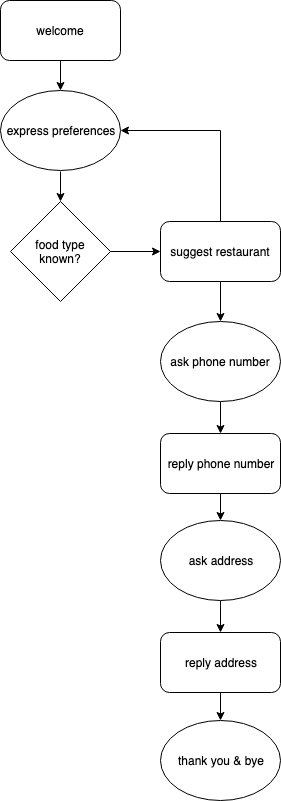

The diagram above was exported from draw.io. Its source (the exported page's mxGraphModel, read from the mxfile embedded in the PNG):
<mxGraphModel dx="786" dy="474" grid="1" gridSize="10" guides="1" tooltips="1" connect="1" arrows="1" fold="1" page="1" pageScale="1" pageWidth="827" pageHeight="1169" math="0" shadow="0">
  <root>
    <mxCell id="0" />
    <mxCell id="1" parent="0" />
    <mxCell id="pHLpsoIMGBPVor1CWs65-62" value="" style="edgeStyle=orthogonalEdgeStyle;rounded=0;orthogonalLoop=1;jettySize=auto;html=1;" edge="1" parent="1" source="pHLpsoIMGBPVor1CWs65-63" target="pHLpsoIMGBPVor1CWs65-67">
      <mxGeometry relative="1" as="geometry" />
    </mxCell>
    <mxCell id="pHLpsoIMGBPVor1CWs65-63" value="welcome" style="rounded=1;whiteSpace=wrap;html=1;" vertex="1" parent="1">
      <mxGeometry width="120" height="60" as="geometry" />
    </mxCell>
    <mxCell id="pHLpsoIMGBPVor1CWs65-87" value="" style="edgeStyle=orthogonalEdgeStyle;rounded=0;orthogonalLoop=1;jettySize=auto;html=1;" edge="1" parent="1" source="pHLpsoIMGBPVor1CWs65-65" target="pHLpsoIMGBPVor1CWs65-68">
      <mxGeometry relative="1" as="geometry" />
    </mxCell>
    <mxCell id="pHLpsoIMGBPVor1CWs65-65" value="food type&lt;br&gt;known?" style="rhombus;whiteSpace=wrap;html=1;" vertex="1" parent="1">
      <mxGeometry x="10" y="201" width="100" height="100" as="geometry" />
    </mxCell>
    <mxCell id="pHLpsoIMGBPVor1CWs65-66" value="" style="edgeStyle=orthogonalEdgeStyle;rounded=0;orthogonalLoop=1;jettySize=auto;html=1;" edge="1" parent="1" target="pHLpsoIMGBPVor1CWs65-65">
      <mxGeometry relative="1" as="geometry">
        <mxPoint x="60" y="171" as="sourcePoint" />
      </mxGeometry>
    </mxCell>
    <mxCell id="pHLpsoIMGBPVor1CWs65-67" value="express preferences" style="ellipse;whiteSpace=wrap;html=1;" vertex="1" parent="1">
      <mxGeometry y="90" width="120" height="80" as="geometry" />
    </mxCell>
    <mxCell id="pHLpsoIMGBPVor1CWs65-93" style="edgeStyle=orthogonalEdgeStyle;rounded=0;orthogonalLoop=1;jettySize=auto;html=1;entryX=1;entryY=0.5;entryDx=0;entryDy=0;" edge="1" parent="1" source="pHLpsoIMGBPVor1CWs65-68" target="pHLpsoIMGBPVor1CWs65-67">
      <mxGeometry relative="1" as="geometry">
        <Array as="points">
          <mxPoint x="220" y="130" />
        </Array>
      </mxGeometry>
    </mxCell>
    <mxCell id="pHLpsoIMGBPVor1CWs65-68" value="&lt;span style=&quot;white-space: normal&quot;&gt;suggest restaurant&lt;/span&gt;" style="rounded=1;whiteSpace=wrap;html=1;" vertex="1" parent="1">
      <mxGeometry x="160" y="221" width="120" height="60" as="geometry" />
    </mxCell>
    <mxCell id="pHLpsoIMGBPVor1CWs65-69" value="" style="edgeStyle=orthogonalEdgeStyle;rounded=0;orthogonalLoop=1;jettySize=auto;html=1;exitX=0.5;exitY=1;exitDx=0;exitDy=0;" edge="1" parent="1" source="pHLpsoIMGBPVor1CWs65-68" target="pHLpsoIMGBPVor1CWs65-72">
      <mxGeometry relative="1" as="geometry">
        <mxPoint x="220" y="289" as="sourcePoint" />
      </mxGeometry>
    </mxCell>
    <mxCell id="pHLpsoIMGBPVor1CWs65-70" value="thank you &amp;amp; bye" style="ellipse;whiteSpace=wrap;html=1;" vertex="1" parent="1">
      <mxGeometry x="160" y="720" width="120" height="80" as="geometry" />
    </mxCell>
    <mxCell id="pHLpsoIMGBPVor1CWs65-71" value="" style="edgeStyle=orthogonalEdgeStyle;rounded=0;orthogonalLoop=1;jettySize=auto;html=1;" edge="1" parent="1" source="pHLpsoIMGBPVor1CWs65-72" target="pHLpsoIMGBPVor1CWs65-75">
      <mxGeometry relative="1" as="geometry" />
    </mxCell>
    <mxCell id="pHLpsoIMGBPVor1CWs65-72" value="ask phone number" style="ellipse;whiteSpace=wrap;html=1;" vertex="1" parent="1">
      <mxGeometry x="160" y="321" width="120" height="80" as="geometry" />
    </mxCell>
    <mxCell id="pHLpsoIMGBPVor1CWs65-91" value="" style="edgeStyle=orthogonalEdgeStyle;rounded=0;orthogonalLoop=1;jettySize=auto;html=1;" edge="1" parent="1" source="pHLpsoIMGBPVor1CWs65-75" target="pHLpsoIMGBPVor1CWs65-89">
      <mxGeometry relative="1" as="geometry" />
    </mxCell>
    <mxCell id="pHLpsoIMGBPVor1CWs65-75" value="reply phone number" style="rounded=1;whiteSpace=wrap;html=1;" vertex="1" parent="1">
      <mxGeometry x="160" y="433" width="120" height="60" as="geometry" />
    </mxCell>
    <mxCell id="pHLpsoIMGBPVor1CWs65-88" value="" style="edgeStyle=orthogonalEdgeStyle;rounded=0;orthogonalLoop=1;jettySize=auto;html=1;" edge="1" parent="1" source="pHLpsoIMGBPVor1CWs65-89" target="pHLpsoIMGBPVor1CWs65-90">
      <mxGeometry relative="1" as="geometry" />
    </mxCell>
    <mxCell id="pHLpsoIMGBPVor1CWs65-89" value="ask address" style="ellipse;whiteSpace=wrap;html=1;" vertex="1" parent="1">
      <mxGeometry x="160" y="520" width="120" height="80" as="geometry" />
    </mxCell>
    <mxCell id="pHLpsoIMGBPVor1CWs65-92" value="" style="edgeStyle=orthogonalEdgeStyle;rounded=0;orthogonalLoop=1;jettySize=auto;html=1;" edge="1" parent="1" source="pHLpsoIMGBPVor1CWs65-90" target="pHLpsoIMGBPVor1CWs65-70">
      <mxGeometry relative="1" as="geometry" />
    </mxCell>
    <mxCell id="pHLpsoIMGBPVor1CWs65-90" value="reply address" style="rounded=1;whiteSpace=wrap;html=1;" vertex="1" parent="1">
      <mxGeometry x="160" y="632" width="120" height="60" as="geometry" />
    </mxCell>
  </root>
</mxGraphModel>